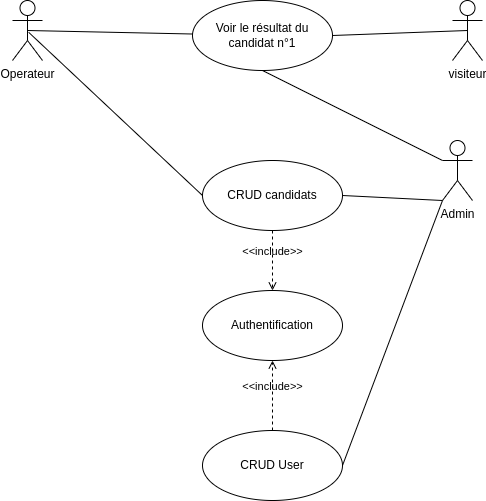

The diagram above was exported from draw.io. Its source (the exported page's mxGraphModel, read from the mxfile embedded in the PNG):
<mxGraphModel dx="1072" dy="461" grid="1" gridSize="10" guides="1" tooltips="1" connect="1" arrows="1" fold="1" page="1" pageScale="1" pageWidth="827" pageHeight="1169" math="0" shadow="0">
  <root>
    <mxCell id="0" />
    <mxCell id="1" parent="0" />
    <mxCell id="2" value="Voir le résultat du candidat n°1" style="ellipse;whiteSpace=wrap;html=1;" vertex="1" parent="1">
      <mxGeometry x="380" y="400" width="140" height="70" as="geometry" />
    </mxCell>
    <mxCell id="3" value="visiteur" style="shape=umlActor;verticalLabelPosition=bottom;verticalAlign=top;html=1;" vertex="1" parent="1">
      <mxGeometry x="640" y="400" width="30" height="60" as="geometry" />
    </mxCell>
    <mxCell id="11" value="Operateur" style="shape=umlActor;verticalLabelPosition=bottom;verticalAlign=top;html=1;" vertex="1" parent="1">
      <mxGeometry x="200" y="400" width="30" height="60" as="geometry" />
    </mxCell>
    <mxCell id="13" value="CRUD candidats" style="ellipse;whiteSpace=wrap;html=1;" vertex="1" parent="1">
      <mxGeometry x="390" y="560" width="140" height="70" as="geometry" />
    </mxCell>
    <mxCell id="15" value="Authentification" style="ellipse;whiteSpace=wrap;html=1;" vertex="1" parent="1">
      <mxGeometry x="390" y="690" width="140" height="70" as="geometry" />
    </mxCell>
    <mxCell id="18" value="&amp;lt;&amp;lt;include&amp;gt;&amp;gt;" style="html=1;verticalAlign=bottom;labelBackgroundColor=none;endArrow=open;endFill=0;dashed=1;" edge="1" parent="1" target="15">
      <mxGeometry width="160" relative="1" as="geometry">
        <mxPoint x="460" y="630" as="sourcePoint" />
        <mxPoint x="460" y="800" as="targetPoint" />
      </mxGeometry>
    </mxCell>
    <mxCell id="20" value="" style="endArrow=none;html=1;exitX=0.5;exitY=0.5;exitDx=0;exitDy=0;exitPerimeter=0;" edge="1" parent="1" source="11" target="2">
      <mxGeometry width="50" height="50" relative="1" as="geometry">
        <mxPoint x="420" y="520" as="sourcePoint" />
        <mxPoint x="470" y="470" as="targetPoint" />
      </mxGeometry>
    </mxCell>
    <mxCell id="21" value="" style="endArrow=none;html=1;entryX=1;entryY=0.5;entryDx=0;entryDy=0;exitX=0.5;exitY=0.5;exitDx=0;exitDy=0;exitPerimeter=0;" edge="1" parent="1" source="3" target="2">
      <mxGeometry width="50" height="50" relative="1" as="geometry">
        <mxPoint x="420" y="520" as="sourcePoint" />
        <mxPoint x="470" y="470" as="targetPoint" />
      </mxGeometry>
    </mxCell>
    <mxCell id="23" value="" style="endArrow=none;html=1;exitX=0.541;exitY=0.531;exitDx=0;exitDy=0;exitPerimeter=0;entryX=0;entryY=0.5;entryDx=0;entryDy=0;" edge="1" parent="1" source="11" target="13">
      <mxGeometry width="50" height="50" relative="1" as="geometry">
        <mxPoint x="420" y="520" as="sourcePoint" />
        <mxPoint x="470" y="470" as="targetPoint" />
      </mxGeometry>
    </mxCell>
    <mxCell id="24" value="CRUD User" style="ellipse;whiteSpace=wrap;html=1;" vertex="1" parent="1">
      <mxGeometry x="390" y="830" width="140" height="70" as="geometry" />
    </mxCell>
    <mxCell id="25" value="Admin" style="shape=umlActor;verticalLabelPosition=bottom;verticalAlign=top;html=1;" vertex="1" parent="1">
      <mxGeometry x="630" y="540" width="30" height="60" as="geometry" />
    </mxCell>
    <mxCell id="26" value="" style="endArrow=none;html=1;entryX=0.5;entryY=1;entryDx=0;entryDy=0;exitX=0;exitY=0.3333333333333333;exitDx=0;exitDy=0;exitPerimeter=0;" edge="1" parent="1" source="25" target="2">
      <mxGeometry width="50" height="50" relative="1" as="geometry">
        <mxPoint x="630" y="560" as="sourcePoint" />
        <mxPoint x="490" y="550" as="targetPoint" />
      </mxGeometry>
    </mxCell>
    <mxCell id="27" value="" style="endArrow=none;html=1;exitX=1;exitY=0.5;exitDx=0;exitDy=0;entryX=0;entryY=1;entryDx=0;entryDy=0;entryPerimeter=0;" edge="1" parent="1" source="13" target="25">
      <mxGeometry width="50" height="50" relative="1" as="geometry">
        <mxPoint x="430" y="580" as="sourcePoint" />
        <mxPoint x="480" y="530" as="targetPoint" />
      </mxGeometry>
    </mxCell>
    <mxCell id="28" value="" style="endArrow=none;html=1;entryX=0;entryY=1;entryDx=0;entryDy=0;entryPerimeter=0;exitX=1;exitY=0.5;exitDx=0;exitDy=0;" edge="1" parent="1" source="24" target="25">
      <mxGeometry width="50" height="50" relative="1" as="geometry">
        <mxPoint x="430" y="760" as="sourcePoint" />
        <mxPoint x="480" y="710" as="targetPoint" />
      </mxGeometry>
    </mxCell>
    <mxCell id="29" value="&amp;lt;&amp;lt;include&amp;gt;&amp;gt;" style="html=1;verticalAlign=bottom;labelBackgroundColor=none;endArrow=open;endFill=0;dashed=1;entryX=0.5;entryY=1;entryDx=0;entryDy=0;exitX=0.5;exitY=0;exitDx=0;exitDy=0;" edge="1" parent="1" source="24" target="15">
      <mxGeometry width="160" relative="1" as="geometry">
        <mxPoint x="350" y="790" as="sourcePoint" />
        <mxPoint x="510" y="790" as="targetPoint" />
      </mxGeometry>
    </mxCell>
  </root>
</mxGraphModel>